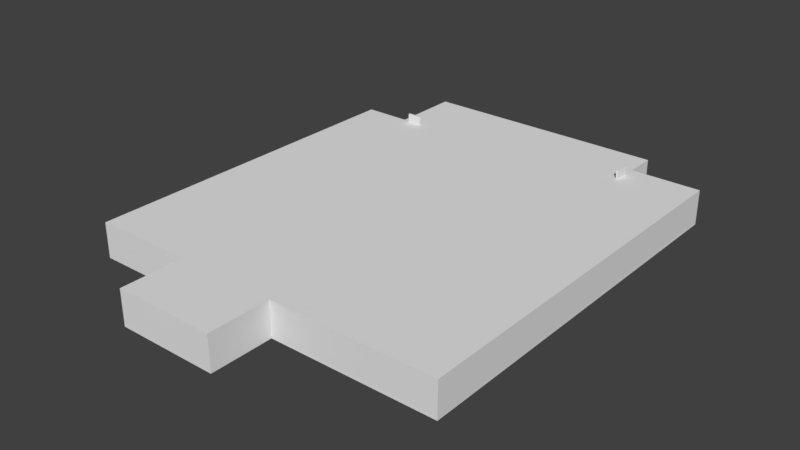 # Source: Level1Map_v1.03_29.12.2018.blend  (saved by Blender 2.79.0; exported with 4.5.12 LTS)
import bpy
from mathutils import Matrix  # noqa: F401  (used for matrix-valued properties, if any)

bpy.ops.wm.read_factory_settings(use_empty=True)
scene = bpy.context.scene
scene.name = 'Scene'

# ---- collections
col_collection_4 = bpy.data.collections.new('Collection 4'); scene.collection.children.link(col_collection_4)

# ---- world
world_world = bpy.data.worlds.new('World'); scene.world = world_world
world_world.color = (0.05088, 0.05088, 0.05088)
world_world.use_sun_shadow = False
world_world.sun_shadow_jitter_overblur = 0.0
world_world.cycles.sampling_method = 'MANUAL'

# ---- meshes
me_cube_001 = bpy.data.meshes.new('Cube.001')
me_cube_001.from_pydata([(-1.0, -1.0, -1.0), (-1.0, -1.0, 1.0), (-1.0, 1.0, -1.0), (-1.0, 1.0, 1.0), (1.0, -1.0, -1.0), (1.0, -1.0, 1.0), (1.0, 1.0, -1.0), (1.0, 1.0, 1.0), (1.0, 1.0, 1.0), (1.0, 1.0, -1.0), (1.0, -1.0, -1.0), (1.0, -1.0, 1.0), (103.0, 1.0, 1.0), (103.0, 1.0, -1.0), (103.0, -1.0, -1.0), (103.0, -1.0, 1.0), (105.0, 1.0, 1.0), (105.0, 1.0, -1.0), (105.0, -1.0, -1.0), (105.0, -1.0, 1.0), (103.0, -63.0, 1.0), (103.0, -63.0, -1.0), (105.0, -63.0, 1.0), (105.0, -63.0, -1.0), (103.0, -65.0, 1.0), (103.0, -65.0, -1.0), (105.0, -65.0, 1.0), (105.0, -65.0, -1.0), (-1.0, -1.0, 29.0), (-1.0, 1.0, 29.0), (1.0, 1.0, 29.0), (1.0, -1.0, 29.0), (1.0, 1.0, 29.0), (1.0, -1.0, 29.0), (103.0, 1.0, 29.0), (103.0, -1.0, 29.0), (105.0, 1.0, 29.0), (105.0, -1.0, 29.0), (105.0, -63.0, 29.0), (103.0, -63.0, 29.0), (105.0, -65.0, 29.0), (103.0, -65.0, 29.0), (-1.0, -1.0, 31.0), (-1.0, 1.0, 31.0), (1.0, 1.0, 31.0), (1.0, -1.0, 31.0), (1.0, 1.0, 31.0), (1.0, -1.0, 31.0), (103.0, 1.0, 31.0), (103.0, -1.0, 31.0), (105.0, 1.0, 31.0), (105.0, -1.0, 31.0), (105.0, -63.0, 31.0), (103.0, -63.0, 31.0), (105.0, -65.0, 31.0), (103.0, -65.0, 31.0), (205.0, -63.0, 1.0), (205.0, -63.0, -1.0), (205.0, -65.0, 1.0), (205.0, -65.0, -1.0), (205.0, -65.0, 31.0), (205.0, -65.0, 29.0), (205.0, -63.0, 29.0), (205.0, -63.0, 31.0), (207.0, -63.0, 1.0), (207.0, -63.0, -1.0), (207.0, -65.0, 1.0), (207.0, -65.0, -1.0), (207.0, -65.0, 31.0), (207.0, -65.0, 29.0), (207.0, -63.0, 29.0), (207.0, -63.0, 31.0), (205.0, -1.0, 1.0), (205.0, -1.0, -1.0), (205.0, -1.0, 29.0), (205.0, -1.0, 31.0), (207.0, -1.0, -1.0), (207.0, -1.0, 1.0), (207.0, -1.0, 29.0), (207.0, -1.0, 31.0), (205.0, 1.0, 1.0), (205.0, 1.0, -1.0), (205.0, 1.0, 29.0), (205.0, 1.0, 31.0), (207.0, 1.0, -1.0), (207.0, 1.0, 1.0), (207.0, 1.0, 29.0), (207.0, 1.0, 31.0), (373.0, -1.0, 1.0), (373.0, -1.0, -1.0), (373.0, -1.0, 29.0), (373.0, -1.0, 31.0), (373.0, 1.0, 1.0), (373.0, 1.0, -1.0), (373.0, 1.0, 29.0), (373.0, 1.0, 31.0), (375.0, -1.0, 1.0), (375.0, -1.0, -1.0), (375.0, -1.0, 29.0), (375.0, -1.0, 31.0), (375.0, 1.0, 1.0), (375.0, 1.0, -1.0), (375.0, 1.0, 29.0), (375.0, 1.0, 31.0), (375.0, 397.0, -1.0), (373.0, 397.0, -1.0), (373.0, 397.0, 1.0), (373.0, 397.0, 29.0), (373.0, 397.0, 31.0), (375.0, 397.0, 1.0), (375.0, 397.0, 29.0), (375.0, 397.0, 31.0), (375.0, 399.0, -1.0), (373.0, 399.0, -1.0), (373.0, 399.0, 1.0), (373.0, 399.0, 29.0), (373.0, 399.0, 31.0), (375.0, 399.0, 1.0), (375.0, 399.0, 29.0), (375.0, 399.0, 31.0), (303.0, 397.0, 1.0), (303.0, 397.0, -1.0), (303.0, 397.0, 29.0), (303.0, 397.0, 31.0), (303.0, 399.0, 1.0), (303.0, 399.0, -1.0), (303.0, 399.0, 29.0), (303.0, 399.0, 31.0), (301.0, 397.0, 1.0), (301.0, 397.0, -1.0), (301.0, 397.0, 29.0), (301.0, 397.0, 31.0), (301.0, 399.0, 1.0), (301.0, 399.0, -1.0), (301.0, 399.0, 29.0), (301.0, 399.0, 31.0), (303.0, 429.0, 1.0), (303.0, 429.0, -1.0), (303.0, 429.0, 29.0), (303.0, 429.0, 31.0), (301.0, 429.0, 29.0), (301.0, 429.0, 1.0), (301.0, 429.0, -1.0), (301.0, 429.0, 31.0), (303.0, 431.0, 1.0), (303.0, 431.0, -1.0), (303.0, 431.0, 29.0), (303.0, 431.0, 31.0), (301.0, 431.0, 29.0), (301.0, 431.0, 1.0), (301.0, 431.0, -1.0), (301.0, 431.0, 31.0), (49.0, 429.0, -1.0), (49.0, 431.0, -1.0), (49.0, 429.0, 1.0), (49.0, 429.0, 29.0), (49.0, 429.0, 31.0), (49.0, 431.0, 1.0), (49.0, 431.0, 29.0), (49.0, 431.0, 31.0), (47.0, 429.0, -1.0), (47.0, 431.0, -1.0), (47.0, 429.0, 1.0), (47.0, 429.0, 29.0), (47.0, 429.0, 31.0), (47.0, 431.0, 1.0), (47.0, 431.0, 29.0), (47.0, 431.0, 31.0), (49.0, 359.0, 1.0), (49.0, 359.0, -1.0), (49.0, 359.0, 29.0), (49.0, 359.0, 31.0), (47.0, 359.0, 31.0), (47.0, 359.0, 1.0), (47.0, 359.0, -1.0), (47.0, 359.0, 29.0), (49.0, 357.0, 1.0), (49.0, 357.0, -1.0), (49.0, 357.0, 29.0), (49.0, 357.0, 31.0), (47.0, 357.0, 31.0), (47.0, 357.0, 1.0), (47.0, 357.0, -1.0), (47.0, 357.0, 29.0), (1.0, 359.0, 1.0), (1.0, 359.0, -1.0), (1.0, 359.0, 29.0), (1.0, 359.0, 31.0), (1.0, 357.0, 29.0), (1.0, 357.0, 1.0), (1.0, 357.0, -1.0), (1.0, 357.0, 31.0), (-1.0, 359.0, 1.0), (-1.0, 359.0, -1.0), (-1.0, 359.0, 29.0), (-1.0, 359.0, 31.0), (-1.0, 357.0, 29.0), (-1.0, 357.0, 1.0), (-1.0, 357.0, -1.0), (-1.0, 357.0, 31.0), (1.0, 1.0, 1.0), (1.0, 1.0, -1.0), (1.0, 1.0, 29.0), (1.0, 1.0, 31.0), (-1.0, 1.0, 1.0), (-1.0, 1.0, -1.0), (-1.0, 1.0, 29.0), (-1.0, 1.0, 31.0), (-1.0, 159.0, 31.0), (-1.0, 159.0, 29.0), (1.0, 159.0, 29.0), (1.0, 159.0, 1.0), (1.0, 159.0, 31.0), (1.0, 159.0, -1.0), (-1.0, 159.0, 1.0), (-1.0, 159.0, -1.0), (-1.0, 161.0, 31.0), (1.0, 161.0, 1.0), (1.0, 161.0, 31.0), (1.0, 161.0, -1.0), (-1.0, 161.0, 29.0), (1.0, 161.0, 29.0), (-1.0, 161.0, 1.0), (-1.0, 161.0, -1.0), (303.0, 49.0, 1.0), (303.0, 49.0, -1.0), (303.0, 49.0, 29.0), (303.0, 49.0, 31.0), (301.0, 49.0, 1.0), (301.0, 49.0, -1.0), (301.0, 49.0, 29.0), (301.0, 49.0, 31.0), (301.0, 161.0, 29.0), (301.0, 159.0, 29.0), (301.0, 159.0, 31.0), (301.0, 159.0, 1.0), (301.0, 159.0, -1.0), (301.0, 161.0, 1.0), (301.0, 161.0, 31.0), (301.0, 161.0, -1.0), (103.0, 159.0, 1.0), (103.0, 159.0, -1.0), (105.0, 159.0, 1.0), (105.0, 159.0, -1.0), (103.0, 159.0, 29.0), (105.0, 159.0, 29.0), (105.0, 159.0, 31.0), (103.0, 159.0, 31.0), (205.0, 159.0, 1.0), (205.0, 159.0, -1.0), (205.0, 159.0, 29.0), (205.0, 159.0, 31.0), (207.0, 159.0, -1.0), (207.0, 159.0, 1.0), (207.0, 159.0, 29.0), (207.0, 159.0, 31.0), (301.0, 359.0, 1.0), (301.0, 359.0, -1.0), (301.0, 359.0, 29.0), (301.0, 359.0, 31.0), (301.0, 357.0, 1.0), (301.0, 357.0, -1.0), (301.0, 357.0, 29.0), (301.0, 357.0, 31.0), (373.0, 198.0, -1.0), (373.0, 198.0, 1.0), (375.0, 198.0, -1.0), (375.0, 198.0, 1.0), (375.0, 198.0, 29.0), (375.0, 198.0, 31.0), (373.0, 198.0, 31.0), (373.0, 198.0, 29.0), (373.0, 200.0, 1.0), (375.0, 200.0, 1.0), (375.0, 200.0, 31.0), (373.0, 200.0, -1.0), (375.0, 200.0, -1.0), (375.0, 200.0, 29.0), (373.0, 200.0, 31.0), (373.0, 200.0, 29.0), (303.0, 200.0, -1.0), (303.0, 198.0, -1.0), (303.0, 200.0, 31.0), (303.0, 198.0, 31.0), (303.0, 200.0, 29.0), (303.0, 198.0, 29.0), (303.0, 198.0, 1.0), (303.0, 200.0, 1.0), (303.0, 47.0, 1.0), (303.0, 47.0, -1.0), (303.0, 47.0, 29.0), (303.0, 47.0, 31.0), (301.0, 47.0, 1.0), (301.0, 47.0, -1.0), (301.0, 47.0, 29.0), (301.0, 47.0, 31.0), (105.0, 143.7, -1.0), (105.0, 158.9, -1.0), (105.0, 158.9, -0.2), (103.0, 158.9, -0.2), (103.0, 158.9, -1.0), (103.0, 143.7, -1.0), (105.0, 143.7, -0.2), (103.0, 143.7, -0.2), (105.0, 158.9, 19.0), (103.0, 158.9, 19.0), (105.0, 158.9, 1.0), (103.0, 158.9, 1.0), (105.0, 143.7, 1.0), (103.0, 143.7, 1.0), (105.0, 143.7, 19.0), (103.0, 143.7, 19.0), (105.0, 158.9, 20.6), (103.0, 158.9, 20.6), (105.0, 157.3, 20.6), (103.0, 157.3, 20.6), (105.0, 143.7, 20.6), (103.0, 143.7, 20.6), (105.0, 145.3, 20.6), (103.0, 145.3, 20.6), (207.0, 143.7, -1.0), (207.0, 158.9, -0.2), (207.0, 158.9, -1.0), (205.0, 158.9, -0.2), (205.0, 158.9, -1.0), (207.0, 143.7, -0.2), (205.0, 143.7, -1.0), (205.0, 143.7, -0.2), (207.0, 158.9, 19.0), (205.0, 158.9, 19.0), (207.0, 158.9, 1.0), (205.0, 158.9, 1.0), (207.0, 143.7, 1.0), (205.0, 143.7, 1.0), (207.0, 143.7, 19.0), (205.0, 143.7, 19.0), (207.0, 158.9, 20.6), (205.0, 158.9, 20.6), (207.0, 157.3, 20.6), (205.0, 157.3, 20.6), (207.0, 143.7, 20.6), (205.0, 143.7, 20.6), (207.0, 145.3, 20.6), (205.0, 145.3, 20.6), (259.4, 161.0, -1.0), (244.2, 161.0, -0.2), (244.2, 159.0, -0.2), (244.2, 161.0, -1.0), (244.2, 159.0, -1.0), (259.4, 159.0, -1.0), (259.4, 161.0, -0.2), (259.4, 159.0, -0.2), (244.2, 161.0, 19.0), (244.2, 159.0, 19.0), (244.2, 161.0, 1.0), (244.2, 159.0, 1.0), (259.4, 161.0, 1.0), (259.4, 159.0, 1.0), (259.4, 161.0, 19.0), (259.4, 159.0, 19.0), (257.8, 161.0, 20.6), (257.8, 159.0, 20.6), (259.4, 161.0, 20.6), (259.4, 159.0, 20.6), (245.8, 161.0, 20.6), (245.8, 159.0, 20.6), (244.2, 161.0, 20.6), (244.2, 159.0, 20.6), (259.4, 161.0, -1.0), (259.4, 159.0, -1.0), (69.4, 359.0, -1.0), (54.2, 359.0, -1.0), (54.2, 359.0, -0.2), (54.2, 357.0, -0.2), (54.2, 357.0, -1.0), (69.4, 357.0, -1.0), (69.4, 359.0, -0.2), (69.4, 357.0, -0.2), (54.2, 359.0, 19.0), (54.2, 357.0, 19.0), (54.2, 359.0, 1.0), (54.2, 357.0, 1.0), (69.4, 359.0, 1.0), (69.4, 357.0, 1.0), (69.4, 359.0, 19.0), (69.4, 357.0, 19.0), (67.8, 359.0, 20.6), (67.8, 357.0, 20.6), (69.4, 359.0, 20.6), (69.4, 357.0, 20.6), (55.8, 359.0, 20.6), (55.8, 357.0, 20.6), (54.2, 359.0, 20.6), (54.2, 357.0, 20.6), (303.0, 370.6, -1.0), (303.0, 385.8, -1.0), (303.0, 385.8, -0.2), (301.0, 385.8, -0.2), (301.0, 385.8, -1.0), (301.0, 370.6, -1.0), (303.0, 370.6, -0.2), (301.0, 370.6, -0.2), (301.0, 385.8, 19.0), (303.0, 385.8, 19.0), (303.0, 385.8, 1.0), (301.0, 385.8, 1.0), (303.0, 370.6, 1.0), (301.0, 370.6, 1.0), (301.0, 370.6, 19.0), (303.0, 370.6, 19.0), (301.0, 385.8, 20.6), (303.0, 385.8, 20.6), (301.0, 384.2, 20.6), (303.0, 384.2, 20.6), (301.0, 370.6, 20.6), (303.0, 370.6, 20.6), (301.0, 372.2, 20.6), (303.0, 372.2, 20.6), (259.4, 161.0, 20.6), (259.4, 159.0, 20.6), (67.8, 359.0, 42.2), (67.8, 357.0, 42.2), (69.4, 359.0, 42.2), (69.4, 357.0, 42.2), (55.8, 359.0, 42.2), (55.8, 357.0, 42.2), (54.2, 359.0, 42.2), (54.2, 357.0, 42.2), (301.0, 385.8, 42.2), (303.0, 385.8, 42.2), (301.0, 384.2, 42.2), (303.0, 384.2, 42.2), (301.0, 370.6, 42.2), (303.0, 370.6, 42.2), (301.0, 372.2, 42.2), (303.0, 372.2, 42.2), (244.2, 161.0, 20.6), (244.2, 159.0, 20.6), (244.2, 161.0, -1.0), (244.2, 159.0, -1.0), (259.5, 161.0, 20.6), (259.5, 159.0, 20.6)], [], [(0, 1, 3, 2), (2, 3, 7, 6), (7, 5, 11, 8), (4, 5, 1, 0), (2, 6, 4, 0), (20, 24, 41, 39), (9, 8, 12, 13), (6, 7, 8, 9), (5, 4, 10, 11), (4, 6, 9, 10), (15, 14, 21, 20), (11, 10, 14, 15), (10, 9, 13, 14), (1, 5, 31, 28), (17, 16, 19, 18), (14, 13, 17, 18), (24, 26, 40, 41), (34, 48, 247, 244), (3, 1, 28, 29), (14, 18, 23, 21), (12, 8, 32, 34), (18, 19, 22, 23), (24, 25, 27, 26), (38, 52, 63, 62), (21, 23, 27, 25), (20, 21, 25, 24), (32, 33, 47, 46), (28, 31, 45, 42), (17, 13, 301, 296), (31, 30, 44, 45), (52, 54, 60, 63), (15, 20, 39, 35), (26, 27, 59, 58), (11, 15, 35, 33), (7, 3, 29, 30), (36, 16, 308, 310, 316, 318, 314, 312, 304, 306, 242, 245), (22, 19, 37, 38), (8, 11, 33, 32), (19, 16, 36, 37), (5, 7, 30, 31), (44, 43, 42, 45), (46, 47, 49, 48), (48, 49, 51, 50), (52, 53, 55, 54), (51, 49, 53, 52), (35, 39, 53, 49), (38, 37, 51, 52), (34, 32, 46, 48), (41, 40, 54, 55), (33, 35, 49, 47), (29, 28, 42, 43), (39, 41, 55, 53), (37, 36, 50, 51), (30, 29, 43, 44), (65, 57, 73, 76), (58, 59, 67, 66), (59, 57, 65, 67), (27, 23, 57, 59), (54, 40, 61, 60), (40, 26, 58, 61), (23, 22, 56, 57), (22, 38, 62, 56), (65, 64, 66, 67), (69, 70, 71, 68), (66, 64, 70, 69), (60, 61, 69, 68), (56, 62, 74, 72), (63, 60, 68, 71), (61, 58, 66, 69), (71, 70, 78, 79), (73, 72, 80, 81), (76, 73, 81, 84), (84, 85, 92, 93), (70, 64, 77, 78), (57, 56, 72, 73), (63, 71, 79, 75), (64, 65, 76, 77), (62, 63, 75, 74), (84, 81, 326, 320), (85, 84, 320, 325, 332), (86, 85, 332, 334, 340, 342, 338, 336, 328, 330, 253, 254), (75, 79, 87, 83), (85, 86, 94, 92), (72, 74, 82, 80), (74, 75, 83, 82), (77, 76, 89, 88), (95, 91, 99, 103), (91, 90, 98, 99), (277, 273, 109, 110), (79, 78, 90, 91), (86, 87, 95, 94), (76, 84, 93, 89), (87, 79, 91, 95), (78, 77, 88, 90), (96, 97, 101, 100), (99, 98, 102, 103), (98, 96, 100, 102), (276, 275, 105, 104), (89, 93, 101, 97), (90, 88, 96, 98), (88, 89, 97, 96), (275, 272, 106, 105), (104, 105, 113, 112), (108, 116, 127, 123), (111, 110, 118, 119), (273, 276, 104, 109), (278, 274, 111, 108), (279, 278, 108, 107), (274, 277, 110, 111), (272, 279, 107, 106), (113, 114, 117, 112), (115, 116, 119, 118), (114, 115, 118, 117), (110, 109, 117, 118), (109, 104, 112, 117), (114, 113, 125, 124), (113, 105, 121, 125), (108, 111, 119, 116), (123, 131, 231, 227), (132, 134, 140, 141), (124, 125, 137, 136), (107, 108, 123, 122), (116, 115, 126, 127), (106, 107, 122, 120), (105, 106, 120, 121), (115, 114, 124, 126), (130, 131, 135, 134), (128, 130, 134, 132), (129, 128, 132, 133), (125, 121, 129, 133), (123, 127, 135, 131), (126, 124, 136, 138), (130, 128, 405, 402, 410, 412, 416, 414, 408, 407, 228, 230), (129, 121, 395, 398), (138, 136, 144, 146), (150, 142, 152, 153), (137, 142, 150, 145), (135, 127, 139, 143), (133, 132, 141, 142), (125, 133, 142, 137), (127, 126, 138, 139), (134, 135, 143, 140), (144, 145, 150, 149), (146, 144, 149, 148), (147, 146, 148, 151), (136, 137, 145, 144), (143, 139, 147, 151), (143, 151, 159, 156), (140, 143, 156, 155), (139, 138, 146, 147), (154, 155, 170, 168), (159, 158, 166, 167), (156, 159, 167, 164), (151, 148, 158, 159), (141, 140, 155, 154), (142, 141, 154, 152), (148, 149, 157, 158), (149, 150, 153, 157), (163, 164, 167, 166), (162, 163, 166, 165), (160, 162, 165, 161), (164, 163, 175, 172), (158, 157, 165, 166), (157, 153, 161, 165), (160, 152, 169, 174), (153, 152, 160, 161), (169, 168, 380, 372, 371), (175, 173, 184, 186), (180, 172, 187, 191), (152, 154, 168, 169), (163, 162, 173, 175), (156, 164, 172, 171), (162, 160, 174, 173), (155, 156, 171, 170), (176, 178, 183, 181), (177, 176, 181, 182), (178, 179, 180, 183), (168, 170, 258, 256, 382, 384, 388, 386, 390, 392, 378, 380), (174, 169, 177, 182), (183, 180, 191, 188), (171, 172, 180, 179), (179, 178, 262, 263), (212, 208, 207, 203), (191, 187, 195, 199), (184, 185, 193, 192), (174, 182, 190, 185), (173, 174, 185, 184), (181, 183, 188, 189), (182, 181, 189, 190), (172, 175, 186, 187), (192, 193, 198, 197), (194, 192, 197, 196), (195, 194, 196, 199), (211, 210, 202, 200), (187, 186, 194, 195), (185, 190, 198, 193), (208, 209, 206, 207), (186, 184, 192, 194), (200, 202, 206, 204), (201, 200, 204, 205), (202, 203, 207, 206), (213, 211, 200, 201), (209, 214, 204, 206), (214, 215, 205, 204), (215, 213, 201, 205), (210, 212, 203, 202), (217, 221, 232, 237, 356, 358, 362, 360, 364, 366, 352, 354), (223, 219, 213, 215), (222, 223, 215, 214), (220, 222, 214, 209), (219, 217, 354, 345, 347), (216, 220, 209, 208), (218, 212, 234, 238), (218, 216, 208, 212), (191, 199, 216, 218), (189, 188, 221, 217), (199, 196, 220, 216), (190, 189, 217, 219), (196, 197, 222, 220), (197, 198, 223, 222), (198, 190, 219, 223), (188, 191, 218, 221), (229, 225, 289, 293), (226, 227, 291, 290), (228, 229, 293, 292), (128, 129, 398, 397, 405), (122, 123, 227, 226), (131, 130, 230, 231), (120, 122, 226, 224, 406, 409, 415, 417, 413, 411, 403, 404), (121, 120, 404, 396, 395), (232, 238, 234, 233), (239, 237, 235, 236), (237, 232, 233, 235), (210, 211, 355, 353, 367, 365, 361, 363, 359, 357, 235, 233), (211, 213, 348, 346, 355), (213, 219, 347, 348), (212, 210, 233, 234), (221, 218, 238, 232), (241, 240, 242, 243), (245, 244, 247, 246), (242, 240, 244, 245), (16, 17, 296, 302, 308), (48, 50, 246, 247), (50, 36, 245, 246), (12, 34, 244, 240, 307, 305, 313, 315, 319, 317, 311, 309), (13, 12, 309, 303, 301), (248, 250, 254, 253), (249, 248, 253, 252), (250, 251, 255, 254), (81, 80, 333, 327, 326), (83, 87, 255, 251), (87, 86, 254, 255), (80, 82, 250, 248, 331, 329, 337, 339, 343, 341, 335, 333), (82, 83, 251, 250), (256, 258, 262, 260), (257, 256, 260, 261), (258, 259, 263, 262), (171, 179, 263, 259), (177, 169, 371, 374), (178, 176, 381, 379, 393, 391, 387, 389, 385, 383, 260, 262), (176, 177, 374, 373, 381), (170, 171, 259, 258), (92, 94, 271, 265), (103, 102, 268, 269), (94, 95, 270, 271), (95, 103, 269, 270), (100, 101, 266, 267), (93, 92, 265, 264), (101, 93, 264, 266), (102, 100, 267, 268), (270, 278, 282, 283), (269, 268, 277, 274), (265, 271, 285, 286), (270, 269, 274, 278), (267, 266, 276, 273), (271, 270, 283, 285), (266, 264, 275, 276), (268, 267, 273, 277), (286, 285, 284, 287), (285, 283, 282, 284), (281, 286, 287, 280), (278, 279, 284, 282), (279, 272, 287, 284), (264, 265, 286, 281), (275, 264, 281, 280), (272, 275, 280, 287), (290, 291, 295, 294), (288, 290, 294, 292), (289, 288, 292, 293), (227, 231, 295, 291), (231, 230, 294, 295), (224, 226, 290, 288), (225, 224, 288, 289), (230, 228, 292, 294), (318, 319, 315, 314), (303, 302, 296, 301), (312, 313, 305, 304), (317, 316, 310, 311), (314, 315, 313, 312), (306, 298, 297, 243, 242), (304, 305, 307, 299, 298, 306), (300, 299, 307, 240, 241), (311, 310, 308, 302, 303, 309), (297, 300, 241, 243), (298, 299, 300, 297), (316, 317, 319, 318), (342, 343, 339, 338), (327, 325, 320, 326), (330, 321, 322, 252, 253), (336, 337, 329, 328), (341, 340, 334, 335), (338, 339, 337, 336), (328, 329, 331, 323, 321, 330), (335, 334, 332, 325, 327, 333), (324, 323, 331, 248, 249), (321, 323, 324, 322), (322, 324, 249, 252), (340, 341, 343, 342), (349, 344, 239, 236), (344, 350, 356, 237, 239), (357, 351, 349, 236, 235), (344, 349, 369, 368), (383, 377, 375, 261, 260), (388, 389, 423, 422), (377, 376, 370, 375), (392, 393, 379, 378), (389, 388, 384, 385), (387, 391, 425, 421), (375, 370, 257, 261), (378, 379, 381, 373, 372, 380), (385, 384, 382, 376, 377, 383), (372, 373, 374, 371), (370, 376, 382, 256, 257), (393, 392, 426, 427), (407, 401, 399, 229, 228), (410, 411, 429, 428), (399, 394, 225, 229), (401, 400, 394, 399), (394, 400, 406, 224, 225), (411, 410, 402, 403), (414, 415, 409, 408), (368, 369, 419, 418), (403, 402, 405, 397, 396, 404), (408, 409, 406, 400, 401, 407), (396, 397, 398, 395), (415, 414, 432, 433), (420, 421, 425, 424), (424, 425, 427, 426), (422, 423, 421, 420), (435, 434, 430, 431), (431, 430, 428, 429), (433, 432, 434, 435), (412, 410, 428, 430), (390, 386, 420, 424), (386, 388, 422, 420), (411, 413, 431, 429), (389, 387, 421, 423), (414, 416, 434, 432), (392, 390, 424, 426), (417, 415, 433, 435), (416, 412, 430, 434), (391, 393, 427, 425), (413, 417, 435, 431), (418, 419, 437, 436), (436, 437, 439, 438), (437, 436, 440, 441)])
me_cube_001.use_remesh_preserve_volume = False
me_cube_001.use_remesh_preserve_attributes = False
me_cube_001.use_mirror_vertex_groups = False
me_cube_001.update()
me_cube_003 = bpy.data.meshes.new('Cube.003')
me_cube_003.from_pydata([(-2.0, 0.0, -2.0), (-2.0, 0.0, 0.0), (-2.0, 2.0, -2.0), (-2.0, 2.0, 0.0), (0.0, 0.0, -2.0), (0.0, 0.0, 0.0), (0.0, 2.0, -2.0), (0.0, 2.0, 0.0), (-2.0, 52.0, 0.0), (-2.0, 52.0, -2.0), (0.0, 52.0, -2.0), (0.0, 52.0, 0.0), (-2.0, 54.0, 0.0), (-2.0, 54.0, -2.0), (0.0, 54.0, -2.0), (0.0, 54.0, 0.0), (-2.0, 2.0, 0.0), (-2.0, 2.0, -2.0), (-2.0, 52.0, 0.0), (-2.0, 52.0, -2.0), (30.0, 52.0, 0.0), (30.0, 52.0, -2.0), (30.0, 54.0, 0.0), (30.0, 54.0, -2.0), (32.0, 52.0, 0.0), (32.0, 52.0, -2.0), (32.0, 54.0, 0.0), (32.0, 54.0, -2.0), (30.0, 102.0, 0.0), (30.0, 102.0, -2.0), (32.0, 102.0, 0.0), (32.0, 102.0, -2.0), (30.0, 104.0, 0.0), (30.0, 104.0, -2.0), (32.0, 104.0, 0.0), (32.0, 104.0, -2.0), (0.0, 102.0, 0.0), (0.0, 102.0, -2.0), (0.0, 104.0, 0.0), (0.0, 104.0, -2.0), (0.0, 102.0, 0.0), (0.0, 102.0, -2.0), (0.0, 104.0, 0.0), (0.0, 104.0, -2.0), (0.0, 102.0, 0.0), (0.0, 102.0, -2.0), (0.0, 104.0, 0.0), (0.0, 104.0, -2.0), (-2.0, 102.0, 0.0), (-2.0, 102.0, -2.0), (-2.0, 104.0, 0.0), (-2.0, 104.0, -2.0), (0.0, 186.0, 0.0), (0.0, 186.0, -2.0), (-2.0, 186.0, 0.0), (-2.0, 186.0, -2.0), (0.0, 188.0, 0.0), (0.0, 188.0, -2.0), (-2.0, 188.0, 0.0), (-2.0, 188.0, -2.0), (-198.0, 186.0, 0.0), (-198.0, 186.0, -2.0), (-198.0, 188.0, 0.0), (-198.0, 188.0, -2.0), (-200.0, 186.0, 0.0), (-200.0, 186.0, -2.0), (-200.0, 188.0, 0.0), (-200.0, 188.0, -2.0), (-198.0, 152.0, 0.0), (-198.0, 152.0, -2.0), (-200.0, 152.0, 0.0), (-200.0, 152.0, -2.0), (-198.0, 150.0, 0.0), (-198.0, 150.0, -2.0), (-200.0, 150.0, 0.0), (-200.0, 150.0, -2.0), (-214.0, 152.0, 0.0), (-214.0, 152.0, -2.0), (-214.0, 150.0, 0.0), (-214.0, 150.0, -2.0), (-214.0, 152.0, 0.0), (-214.0, 152.0, -2.0), (-214.0, 150.0, 0.0), (-214.0, 150.0, -2.0), (-216.0, 152.0, 0.0), (-216.0, 152.0, -2.0), (-216.0, 150.0, 0.0), (-216.0, 150.0, -2.0), (-214.0, 26.0, 0.0), (-214.0, 26.0, -2.0), (-216.0, 26.0, 0.0), (-216.0, 26.0, -2.0), (-214.0, 24.0, 0.0), (-214.0, 24.0, -2.0), (-216.0, 24.0, 0.0), (-216.0, 24.0, -2.0), (-180.0, 26.0, 0.0), (-180.0, 26.0, -2.0), (-180.0, 24.0, 0.0), (-180.0, 24.0, -2.0), (-178.0, 26.0, 0.0), (-178.0, 26.0, -2.0), (-178.0, 24.0, 0.0), (-178.0, 24.0, -2.0), (-180.0, 2.0, 0.0), (-180.0, 2.0, -2.0), (-178.0, 2.0, 0.0), (-178.0, 2.0, -2.0), (-180.0, 0.0, 0.0), (-180.0, 0.0, -2.0), (-178.0, 0.0, 0.0), (-178.0, 0.0, -2.0), (-2.0, 2.0, 0.0), (-2.0, 2.0, -2.0), (-2.0, 0.0, 0.0), (-2.0, 0.0, -2.0), (-178.0, 24.0, 0.0), (-178.0, 24.0, -2.0), (-2.0, 24.0, 0.0), (-2.0, 24.0, -2.0), (-178.0, 26.0, 0.0), (-178.0, 26.0, -2.0), (-2.0, 26.0, 0.0), (-2.0, 26.0, -2.0), (0.0, 26.0, 0.0), (-2.0, 26.0, 0.0), (-2.0, 26.0, -2.0), (0.0, 26.0, -2.0), (-2.0, 26.0, 0.0), (-2.0, 26.0, -2.0), (-2.0, 24.0, 0.0), (-2.0, 24.0, -2.0), (-2.0, 24.0, 0.0), (-2.0, 24.0, -2.0), (0.0, 24.0, 0.0), (0.0, 24.0, -2.0), (-214.0, 52.0, 0.0), (-214.0, 52.0, -2.0), (-214.0, 54.0, 0.0), (-214.0, 54.0, -2.0), (-214.0, 52.0, 0.0), (-214.0, 52.0, -2.0), (-214.0, 26.0, 0.0), (-214.0, 26.0, -2.0), (-216.0, 54.0, 0.0), (-214.0, 54.0, 0.0), (-214.0, 54.0, -2.0), (-216.0, 54.0, -2.0), (-216.0, 52.0, 0.0), (-214.0, 52.0, 0.0), (-214.0, 52.0, -2.0), (-216.0, 52.0, -2.0), (30.0, 54.0, 0.0), (30.0, 54.0, -2.0), (0.0, 54.0, 0.0), (0.0, 54.0, -2.0), (0.0, 54.0, 0.0), (0.0, 54.0, -2.0), (-2.0, 54.0, 0.0), (-2.0, 54.0, -2.0), (-2.0, 186.0, 0.0), (-2.0, 186.0, -2.0), (-2.0, 152.0, 0.0), (-2.0, 152.0, -2.0), (-2.0, 150.0, 0.0), (-2.0, 150.0, -2.0), (-2.0, 150.0, 0.0), (-2.0, 150.0, -2.0), (0.0, 150.0, -2.0), (0.0, 150.0, 0.0), (-2.0, 152.0, 0.0), (-2.0, 152.0, -2.0), (0.0, 152.0, -2.0), (0.0, 152.0, 0.0), (-2.0, 150.0, 0.0), (-2.0, 150.0, -2.0), (-2.0, 54.0, 0.0), (-2.0, 54.0, -2.0), (-33.83, 24.0, 0.0), (-10.01, 2.0, 0.0)], [], [(0, 1, 3, 2), (125, 124, 11, 8), (6, 7, 5, 4), (4, 5, 1, 0), (2, 6, 4, 0), (7, 3, 1, 5), (8, 11, 15, 12), (131, 2, 17, 133), (124, 127, 10, 11), (127, 126, 9, 10), (13, 12, 15, 14), (18, 19, 141, 140), (10, 14, 23, 21), (10, 9, 13, 14), (19, 129, 143, 141), (2, 3, 16, 17), (8, 9, 19, 18), (125, 8, 18, 128), (22, 20, 24, 26), (14, 15, 22, 23), (11, 10, 21, 20), (15, 11, 20, 22), (24, 25, 27, 26), (20, 21, 25, 24), (21, 23, 27, 25), (27, 23, 29, 31), (28, 30, 34, 32), (22, 26, 30, 28), (26, 27, 31, 30), (23, 22, 28, 29), (33, 32, 34, 35), (32, 33, 39, 38), (31, 29, 33, 35), (30, 31, 35, 34), (39, 37, 41, 43), (28, 32, 38, 36), (44, 48, 158, 156), (33, 29, 37, 39), (40, 42, 46, 44), (38, 39, 43, 42), (36, 38, 42, 40), (37, 36, 40, 41), (45, 44, 156, 157), (41, 40, 44, 45), (43, 41, 45, 47), (42, 43, 47, 46), (49, 48, 50, 51), (47, 45, 49, 51), (171, 170, 54, 55), (44, 46, 50, 48), (53, 55, 59, 57), (172, 171, 55, 53), (173, 172, 53, 52), (170, 173, 52, 54), (56, 57, 59, 58), (52, 53, 57, 56), (54, 52, 56, 58), (54, 58, 62, 60), (62, 63, 67, 66), (58, 59, 63, 62), (55, 54, 60, 61), (59, 55, 61, 63), (65, 64, 66, 67), (63, 61, 65, 67), (64, 65, 71, 70), (60, 62, 66, 64), (68, 70, 74, 72), (60, 64, 70, 68), (72, 73, 165, 164), (65, 61, 69, 71), (73, 72, 74, 75), (71, 75, 79, 77), (71, 69, 73, 75), (69, 61, 161, 163), (78, 76, 80, 82), (70, 71, 77, 76), (74, 70, 76, 78), (75, 74, 78, 79), (81, 83, 87, 85), (76, 77, 81, 80), (77, 79, 83, 81), (79, 78, 82, 83), (84, 85, 87, 86), (149, 148, 90, 88), (82, 80, 84, 86), (80, 81, 85, 84), (89, 88, 96, 97), (150, 149, 88, 89), (151, 150, 89, 91), (148, 151, 91, 90), (93, 92, 94, 95), (88, 90, 94, 92), (90, 91, 95, 94), (91, 89, 93, 95), (96, 98, 102, 100), (88, 92, 98, 96), (92, 93, 99, 98), (93, 89, 97, 99), (101, 100, 102, 103), (97, 96, 100, 101), (99, 97, 101, 103), (99, 103, 107, 105), (107, 106, 116, 117), (103, 102, 106, 107), (98, 99, 105, 104), (102, 98, 104, 106), (108, 109, 111, 110), (106, 104, 108, 110), (104, 105, 109, 108), (105, 107, 111, 109), (113, 112, 114, 115), (106, 110, 114, 112, 179), (111, 107, 113, 115), (110, 111, 115, 114), (116, 178, 118, 122, 120), (113, 107, 117, 119), (106, 179, 178, 116), (112, 113, 119, 118), (121, 120, 122, 123), (117, 116, 120, 121), (119, 117, 121, 123), (118, 119, 123, 122), (130, 125, 128, 132), (133, 132, 128, 129), (135, 131, 126, 127), (134, 135, 127, 124), (9, 126, 129, 19), (130, 134, 124, 125), (3, 7, 134, 130), (7, 6, 135, 134), (6, 2, 131, 135), (17, 16, 132, 133), (3, 130, 132, 16), (126, 131, 133, 129), (137, 136, 138, 139), (143, 142, 140, 141), (8, 12, 138, 136), (9, 8, 136, 137), (128, 18, 140, 142), (13, 9, 137, 139), (129, 128, 142, 143), (12, 13, 139, 138), (86, 87, 147, 144), (87, 83, 146, 147), (83, 82, 174, 175), (82, 86, 144, 145), (144, 147, 151, 148), (147, 146, 150, 151), (146, 145, 149, 150), (145, 144, 148, 149), (153, 152, 154, 155), (157, 156, 158, 159), (29, 28, 152, 153), (28, 36, 154, 152), (48, 49, 159, 158), (36, 37, 155, 154), (49, 45, 157, 159), (37, 29, 153, 155), (161, 160, 162, 163), (163, 162, 164, 165), (61, 60, 160, 161), (60, 68, 162, 160), (73, 69, 163, 165), (68, 72, 164, 162), (50, 46, 169, 166), (46, 47, 168, 169), (47, 51, 167, 168), (51, 50, 166, 167), (166, 169, 173, 170), (169, 168, 172, 173), (168, 167, 171, 172), (167, 166, 170, 171), (175, 174, 176, 177), (82, 145, 176, 174), (145, 146, 177, 176), (146, 83, 175, 177), (178, 179, 112, 118)])
me_cube_003.use_remesh_preserve_volume = False
me_cube_003.use_remesh_preserve_attributes = False
me_cube_003.use_mirror_vertex_groups = False
me_cube_003.update()
me_cube_004 = bpy.data.meshes.new('Cube.004')
me_cube_004.from_pydata([(-2.0, 0.0, 0.0), (-2.0, 0.0, 2.0), (-2.0, 2.0, 0.0), (-2.0, 2.0, 2.0), (0.0, 0.0, 0.0), (0.0, 0.0, 2.0), (0.0, 2.0, 0.0), (0.0, 2.0, 2.0), (-2.0, 52.0, 2.0), (-2.0, 52.0, 0.0), (0.0, 52.0, 0.0), (0.0, 52.0, 2.0), (-2.0, 54.0, 2.0), (-2.0, 54.0, 0.0), (0.0, 54.0, 0.0), (0.0, 54.0, 2.0), (-2.0, 2.0, 2.0), (-2.0, 2.0, 0.0), (-2.0, 52.0, 2.0), (-2.0, 52.0, 0.0), (30.0, 52.0, 2.0), (30.0, 52.0, 0.0), (30.0, 54.0, 2.0), (30.0, 54.0, 0.0), (32.0, 52.0, 2.0), (32.0, 52.0, 0.0), (32.0, 54.0, 2.0), (32.0, 54.0, 0.0), (30.0, 102.0, 2.0), (30.0, 102.0, 0.0), (32.0, 102.0, 2.0), (32.0, 102.0, 0.0), (30.0, 104.0, 2.0), (30.0, 104.0, 0.0), (32.0, 104.0, 2.0), (32.0, 104.0, 0.0), (0.0, 102.0, 2.0), (0.0, 102.0, 0.0), (0.0, 104.0, 2.0), (0.0, 104.0, 0.0), (0.0, 102.0, 2.0), (0.0, 102.0, 0.0), (0.0, 104.0, 2.0), (0.0, 104.0, 0.0), (0.0, 102.0, 2.0), (0.0, 102.0, 0.0), (0.0, 104.0, 2.0), (0.0, 104.0, 0.0), (-2.0, 102.0, 2.0), (-2.0, 102.0, 0.0), (-2.0, 104.0, 2.0), (-2.0, 104.0, 0.0), (0.0, 186.0, 2.0), (0.0, 186.0, 0.0), (-2.0, 186.0, 2.0), (-2.0, 186.0, 0.0), (0.0, 188.0, 2.0), (0.0, 188.0, 0.0), (-2.0, 188.0, 2.0), (-2.0, 188.0, 0.0), (-198.0, 186.0, 2.0), (-198.0, 186.0, 0.0), (-198.0, 188.0, 2.0), (-198.0, 188.0, 0.0), (-200.0, 186.0, 2.0), (-200.0, 186.0, 0.0), (-200.0, 188.0, 2.0), (-200.0, 188.0, 0.0), (-198.0, 152.0, 2.0), (-198.0, 152.0, 0.0), (-200.0, 152.0, 2.0), (-200.0, 152.0, 0.0), (-198.0, 150.0, 2.0), (-198.0, 150.0, 0.0), (-200.0, 150.0, 2.0), (-200.0, 150.0, 0.0), (-214.0, 152.0, 2.0), (-214.0, 152.0, 0.0), (-214.0, 150.0, 2.0), (-214.0, 150.0, 0.0), (-214.0, 152.0, 2.0), (-214.0, 152.0, 0.0), (-214.0, 150.0, 2.0), (-214.0, 150.0, 0.0), (-216.0, 152.0, 2.0), (-216.0, 152.0, 0.0), (-216.0, 150.0, 2.0), (-216.0, 150.0, 0.0), (-214.0, 26.0, 2.0), (-214.0, 26.0, 0.0), (-216.0, 26.0, 2.0), (-216.0, 26.0, 0.0), (-214.0, 24.0, 2.0), (-214.0, 24.0, 0.0), (-216.0, 24.0, 2.0), (-216.0, 24.0, 0.0), (-180.0, 26.0, 2.0), (-180.0, 26.0, 0.0), (-180.0, 24.0, 2.0), (-180.0, 24.0, 0.0), (-178.0, 26.0, 2.0), (-178.0, 26.0, 0.0), (-178.0, 24.0, 2.0), (-178.0, 24.0, 0.0), (-180.0, 2.0, 2.0), (-180.0, 2.0, 0.0), (-178.0, 2.0, 2.0), (-178.0, 2.0, 0.0), (-180.0, 0.0, 2.0), (-180.0, 0.0, 0.0), (-178.0, 0.0, 2.0), (-178.0, 0.0, 0.0), (-2.0, 2.0, 2.0), (-2.0, 2.0, 0.0), (-2.0, 0.0, 2.0), (-2.0, 0.0, 0.0), (-178.0, 24.0, 2.0), (-178.0, 24.0, 0.0), (-2.0, 24.0, 2.0), (-2.0, 24.0, 0.0), (-178.0, 26.0, 2.0), (-178.0, 26.0, 0.0), (-2.0, 26.0, 2.0), (-2.0, 26.0, 0.0), (0.0, 26.0, 2.0), (-2.0, 26.0, 2.0), (-2.0, 26.0, 0.0), (0.0, 26.0, 0.0), (-2.0, 26.0, 2.0), (-2.0, 26.0, 0.0), (-2.0, 24.0, 2.0), (-2.0, 24.0, 0.0), (-2.0, 24.0, 2.0), (-2.0, 24.0, 0.0), (0.0, 24.0, 2.0), (0.0, 24.0, 0.0), (-214.0, 52.0, 2.0), (-214.0, 52.0, 0.0), (-214.0, 54.0, 2.0), (-214.0, 54.0, 0.0), (-214.0, 52.0, 2.0), (-214.0, 52.0, 0.0), (-214.0, 26.0, 2.0), (-214.0, 26.0, 0.0), (-216.0, 54.0, 2.0), (-214.0, 54.0, 2.0), (-214.0, 54.0, 0.0), (-216.0, 54.0, 0.0), (-216.0, 52.0, 2.0), (-214.0, 52.0, 2.0), (-214.0, 52.0, 0.0), (-216.0, 52.0, 0.0), (30.0, 54.0, 2.0), (30.0, 54.0, 0.0), (0.0, 54.0, 2.0), (0.0, 54.0, 0.0), (0.0, 54.0, 2.0), (0.0, 54.0, 0.0), (-2.0, 54.0, 2.0), (-2.0, 54.0, 0.0), (-2.0, 186.0, 2.0), (-2.0, 186.0, 0.0), (-2.0, 152.0, 2.0), (-2.0, 152.0, 0.0), (-2.0, 150.0, 2.0), (-2.0, 150.0, 0.0), (-2.0, 150.0, 2.0), (-2.0, 150.0, 0.0), (0.0, 150.0, 0.0), (0.0, 150.0, 2.0), (-2.0, 152.0, 2.0), (-2.0, 152.0, 0.0), (0.0, 152.0, 0.0), (0.0, 152.0, 2.0), (-2.0, 150.0, 2.0), (-2.0, 150.0, 0.0), (-2.0, 54.0, 2.0), (-2.0, 54.0, 0.0)], [], [(0, 1, 3, 2), (125, 124, 11, 8), (6, 7, 5, 4), (4, 5, 1, 0), (2, 6, 4, 0), (7, 3, 1, 5), (8, 11, 15, 12), (131, 2, 17, 133), (124, 127, 10, 11), (127, 126, 9, 10), (13, 12, 15, 14), (18, 19, 141, 140), (10, 14, 23, 21), (10, 9, 13, 14), (19, 129, 143, 141), (2, 3, 16, 17), (8, 9, 19, 18), (125, 8, 18, 128), (22, 20, 24, 26), (14, 15, 22, 23), (11, 10, 21, 20), (15, 11, 20, 22), (24, 25, 27, 26), (20, 21, 25, 24), (21, 23, 27, 25), (27, 23, 29, 31), (28, 30, 34, 32), (22, 26, 30, 28), (26, 27, 31, 30), (23, 22, 28, 29), (33, 32, 34, 35), (32, 33, 39, 38), (31, 29, 33, 35), (30, 31, 35, 34), (39, 37, 41, 43), (28, 32, 38, 36), (44, 48, 158, 156), (33, 29, 37, 39), (40, 42, 46, 44), (38, 39, 43, 42), (36, 38, 42, 40), (37, 36, 40, 41), (45, 44, 156, 157), (41, 40, 44, 45), (43, 41, 45, 47), (42, 43, 47, 46), (49, 48, 50, 51), (47, 45, 49, 51), (171, 170, 54, 55), (44, 46, 50, 48), (53, 55, 59, 57), (172, 171, 55, 53), (173, 172, 53, 52), (170, 173, 52, 54), (56, 57, 59, 58), (52, 53, 57, 56), (54, 52, 56, 58), (54, 58, 62, 60), (62, 63, 67, 66), (58, 59, 63, 62), (55, 54, 60, 61), (59, 55, 61, 63), (65, 64, 66, 67), (63, 61, 65, 67), (64, 65, 71, 70), (60, 62, 66, 64), (68, 70, 74, 72), (60, 64, 70, 68), (72, 73, 165, 164), (65, 61, 69, 71), (73, 72, 74, 75), (71, 75, 79, 77), (71, 69, 73, 75), (69, 61, 161, 163), (78, 76, 80, 82), (70, 71, 77, 76), (74, 70, 76, 78), (75, 74, 78, 79), (81, 83, 87, 85), (76, 77, 81, 80), (77, 79, 83, 81), (79, 78, 82, 83), (84, 85, 87, 86), (149, 148, 90, 88), (82, 80, 84, 86), (80, 81, 85, 84), (89, 88, 96, 97), (150, 149, 88, 89), (151, 150, 89, 91), (148, 151, 91, 90), (93, 92, 94, 95), (88, 90, 94, 92), (90, 91, 95, 94), (91, 89, 93, 95), (96, 98, 102, 100), (88, 92, 98, 96), (92, 93, 99, 98), (93, 89, 97, 99), (101, 100, 102, 103), (97, 96, 100, 101), (99, 97, 101, 103), (99, 103, 107, 105), (107, 106, 116, 117), (103, 102, 106, 107), (98, 99, 105, 104), (102, 98, 104, 106), (108, 109, 111, 110), (106, 104, 108, 110), (104, 105, 109, 108), (105, 107, 111, 109), (113, 112, 114, 115), (106, 110, 114, 112), (111, 107, 113, 115), (110, 111, 115, 114), (116, 118, 122, 120), (113, 107, 117, 119), (106, 112, 118, 116), (112, 113, 119, 118), (121, 120, 122, 123), (117, 116, 120, 121), (119, 117, 121, 123), (118, 119, 123, 122), (130, 125, 128, 132), (133, 132, 128, 129), (135, 131, 126, 127), (134, 135, 127, 124), (9, 126, 129, 19), (130, 134, 124, 125), (3, 7, 134, 130), (7, 6, 135, 134), (6, 2, 131, 135), (17, 16, 132, 133), (3, 130, 132, 16), (126, 131, 133, 129), (137, 136, 138, 139), (143, 142, 140, 141), (8, 12, 138, 136), (9, 8, 136, 137), (128, 18, 140, 142), (13, 9, 137, 139), (129, 128, 142, 143), (12, 13, 139, 138), (86, 87, 147, 144), (87, 83, 146, 147), (83, 82, 174, 175), (82, 86, 144, 145), (144, 147, 151, 148), (147, 146, 150, 151), (146, 145, 149, 150), (145, 144, 148, 149), (153, 152, 154, 155), (157, 156, 158, 159), (29, 28, 152, 153), (28, 36, 154, 152), (48, 49, 159, 158), (36, 37, 155, 154), (49, 45, 157, 159), (37, 29, 153, 155), (161, 160, 162, 163), (163, 162, 164, 165), (61, 60, 160, 161), (60, 68, 162, 160), (73, 69, 163, 165), (68, 72, 164, 162), (50, 46, 169, 166), (46, 47, 168, 169), (47, 51, 167, 168), (51, 50, 166, 167), (166, 169, 173, 170), (169, 168, 172, 173), (168, 167, 171, 172), (167, 166, 170, 171), (175, 174, 176, 177), (82, 145, 176, 174), (145, 146, 177, 176), (146, 83, 175, 177)])
me_cube_004.use_remesh_preserve_volume = False
me_cube_004.use_remesh_preserve_attributes = False
me_cube_004.use_mirror_vertex_groups = False
me_cube_004.update()

# ---- objects
ob_walls = bpy.data.objects.new('Walls', me_cube_001)
ob_floor = bpy.data.objects.new('Floor', me_cube_003)
ob_ceiling = bpy.data.objects.new('Ceiling', me_cube_004)

# ---- transforms, parenting, visibility, modifiers, constraints
ob_walls.location = (0.125, 0.125, 0.125)
ob_walls.scale = (0.125, 0.125, 0.125)
ob_walls.lineart.crease_threshold = 0.0
ob_floor.location = (0.0, 0.0, 0.0)
ob_floor.rotation_euler = (0.0, 0.0, -1.571)
ob_floor.scale = (0.25, 0.25, 0.125)
ob_floor.lineart.crease_threshold = 0.0
ob_ceiling.location = (0.0, 0.0, 4.0)
ob_ceiling.rotation_euler = (0.0, 0.0, -1.571)
ob_ceiling.scale = (0.25, 0.25, 0.125)
ob_ceiling.lineart.crease_threshold = 0.0

# ---- collection membership
col_collection_4.objects.link(ob_walls)
col_collection_4.objects.link(ob_floor)
col_collection_4.objects.link(ob_ceiling)

# ---- scene / render settings (as saved in the file)
scene.frame_start = 1; scene.frame_end = 250; scene.frame_set(1)
scene.render.engine = 'BLENDER_EEVEE_NEXT'
scene.render.resolution_percentage = 50
scene.render.dither_intensity = 0.0
scene.cycles.use_denoising = False
scene.cycles.samples = 128
scene.cycles.sampling_pattern = 'TABULATED_SOBOL'
scene.cycles.use_adaptive_sampling = False
scene.cycles.use_light_tree = False
scene.cycles.blur_glossy = 0.0
scene.cycles.sample_clamp_indirect = 0.0
scene.view_settings.view_transform = 'Standard'
bpy.context.view_layer.update()

# ---- added for rendering (the .blend has no active camera and no usable light): camera, sun
cam_auto = bpy.data.cameras.new('AutoCamera')
cam_auto.lens = 50.0
cam_auto.sensor_width = 36.0
cam_auto.clip_end = 1266.63
ob_auto_camera = bpy.data.objects.new('AutoCamera', cam_auto)
scene.collection.objects.link(ob_auto_camera)
ob_auto_camera.location = (95.673, -63.6076, 60.3134)
ob_auto_camera.rotation_euler = (1.09748, -7.21219e-08, 0.694738)
scene.camera = ob_auto_camera
light_auto_sun = bpy.data.lights.new('AutoSun', 'SUN')
light_auto_sun.energy = 3.0
light_auto_sun.angle = 0.0523599
ob_auto_sun = bpy.data.objects.new('AutoSun', light_auto_sun)
scene.collection.objects.link(ob_auto_sun)
ob_auto_sun.rotation_euler = (0.872665, 0.174533, 0.523599)
bpy.context.view_layer.update()
